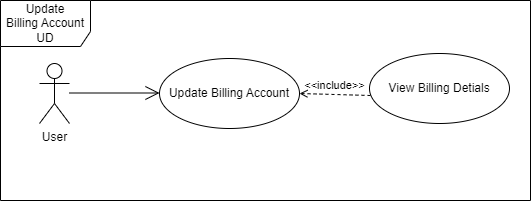

The diagram above was exported from draw.io. Its source (the exported page's mxGraphModel, read from the mxfile embedded in the PNG):
<mxGraphModel dx="864" dy="516" grid="1" gridSize="10" guides="1" tooltips="1" connect="1" arrows="1" fold="1" page="1" pageScale="1" pageWidth="827" pageHeight="1169" math="0" shadow="0">
  <root>
    <mxCell id="0" />
    <mxCell id="1" parent="0" />
    <mxCell id="dv_L3cu8h11FH4xVEvOV-1" value="User" style="shape=umlActor;verticalLabelPosition=bottom;verticalAlign=top;html=1;outlineConnect=0;" vertex="1" parent="1">
      <mxGeometry x="170" y="100" width="30" height="60" as="geometry" />
    </mxCell>
    <mxCell id="dv_L3cu8h11FH4xVEvOV-2" value="" style="endArrow=open;endFill=1;endSize=12;html=1;rounded=0;" edge="1" parent="1">
      <mxGeometry width="160" relative="1" as="geometry">
        <mxPoint x="200" y="129.5" as="sourcePoint" />
        <mxPoint x="290" y="129.5" as="targetPoint" />
      </mxGeometry>
    </mxCell>
    <mxCell id="dv_L3cu8h11FH4xVEvOV-3" value="Update Billing Account" style="ellipse;whiteSpace=wrap;html=1;" vertex="1" parent="1">
      <mxGeometry x="290" y="95" width="140" height="70" as="geometry" />
    </mxCell>
    <mxCell id="dv_L3cu8h11FH4xVEvOV-4" value="View Billing Detials" style="ellipse;whiteSpace=wrap;html=1;" vertex="1" parent="1">
      <mxGeometry x="500" y="90" width="140" height="70" as="geometry" />
    </mxCell>
    <mxCell id="dv_L3cu8h11FH4xVEvOV-5" value="&amp;lt;&amp;lt;include&amp;gt;&amp;gt;" style="html=1;verticalAlign=bottom;labelBackgroundColor=none;endArrow=open;endFill=0;dashed=1;rounded=0;exitX=0.007;exitY=0.6;exitDx=0;exitDy=0;entryX=1;entryY=0.5;entryDx=0;entryDy=0;exitPerimeter=0;" edge="1" parent="1" source="dv_L3cu8h11FH4xVEvOV-4" target="dv_L3cu8h11FH4xVEvOV-3">
      <mxGeometry width="160" relative="1" as="geometry">
        <mxPoint x="350" y="180" as="sourcePoint" />
        <mxPoint x="510" y="180" as="targetPoint" />
      </mxGeometry>
    </mxCell>
    <mxCell id="dv_L3cu8h11FH4xVEvOV-6" value="Update&lt;br&gt;Billing Account&lt;br&gt;UD" style="shape=umlFrame;whiteSpace=wrap;html=1;width=90;height=46;" vertex="1" parent="1">
      <mxGeometry x="131" y="37" width="530" height="200" as="geometry" />
    </mxCell>
  </root>
</mxGraphModel>